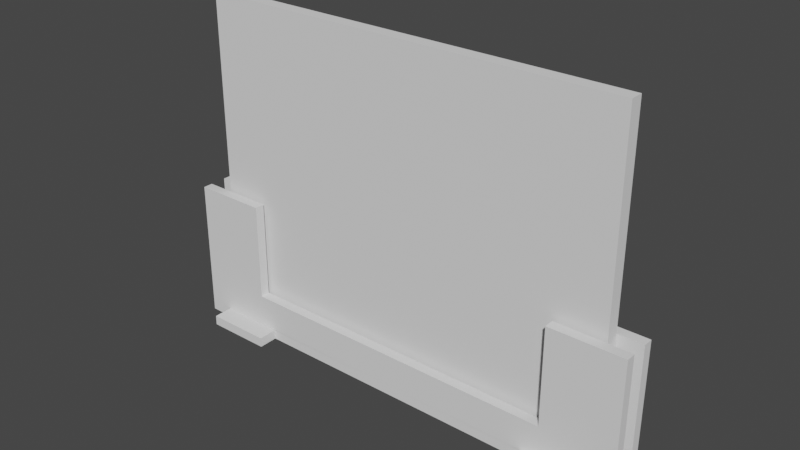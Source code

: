 # Source: wall_stand.blend  (saved by Blender 3.2.14; exported with 4.5.12 LTS)
import bpy
from mathutils import Matrix  # noqa: F401  (used for matrix-valued properties, if any)

bpy.ops.wm.read_factory_settings(use_empty=True)
scene = bpy.context.scene
scene.name = 'Scene'

# ---- world
world_world = bpy.data.worlds.new('World'); scene.world = world_world
world_world.use_nodes = True; world_world.node_tree.nodes.clear()
_N = world_world.node_tree.nodes; _L = world_world.node_tree.links
n0 = _N.new('ShaderNodeOutputWorld'); n0.name = 'World Output'; n0.location = (300, 300)
n1 = _N.new('ShaderNodeBackground'); n1.name = 'Background'; n1.location = (10, 300)
n1.inputs[0].default_value = (0.05088, 0.05088, 0.05088, 1.0)
_L.new(n1.outputs[0], n0.inputs[0])
n0.is_active_output = True
world_world.color = (0.05088, 0.05088, 0.05088)
world_world.use_sun_shadow = False
world_world.sun_shadow_jitter_overblur = 0.0

# ---- meshes
me_cube_001 = bpy.data.meshes.new('Cube.001')
me_cube_001.from_pydata([(-127.8, 32.88, 8.08), (-123.8, 32.88, 8.08), (-127.8, 34.11, 138.2), (-123.8, 34.11, 138.2), (-123.7, 133.6, 7.13), (-127.7, 133.6, 7.13), (-123.7, 134.8, 137.2), (-127.7, 134.8, 137.2)], [], [(7, 2, 0, 5), (1, 0, 2, 3), (7, 6, 3, 2), (5, 4, 6, 7), (5, 0, 1, 4), (6, 4, 1, 3)])
_uv = me_cube_001.uv_layers.new(name='UVMap')
_uv.uv.foreach_set('vector', [0.0, 0.0, 0.0, 0.0, 0.0, 0.0, 0.0, 0.0, 0.0, 0.0, 0.0, 0.0, 0.0, 0.0, 0.0, 0.0, 0.0, 0.0, 0.0, 0.0, 0.0, 0.0, 0.0, 0.0, 0.0, 0.0, 0.0, 0.0, 0.0, 0.0, 0.0, 0.0, 0.0, 0.0, 0.0, 0.0, 0.0, 0.0, 0.0, 0.0, 0.0, 0.0, 0.0, 0.0, 0.0, 0.0, 0.0, 0.0])
me_cube_001.update()
me_cube_009 = bpy.data.meshes.new('Cube.009')
me_cube_009.from_pydata([(-117.6, 94.64, 122.6), (-117.6, 134.6, 122.3), (-117.6, 94.78, 137.6), (-117.6, 134.8, 137.2), (-114.6, 94.64, 122.6), (-114.6, 134.6, 122.3), (-114.6, 94.78, 137.6), (-114.6, 134.8, 137.2), (-117.6, 124.7, 137.3), (-114.6, 124.7, 137.3), (-117.6, 95.73, 237.8), (-117.6, 135.7, 237.4), (-117.6, 95.87, 252.8), (-117.6, 135.9, 252.4), (-114.6, 95.73, 237.8), (-114.6, 135.7, 237.4), (-114.6, 95.87, 252.8), (-114.6, 135.9, 252.4), (-117.6, 125.7, 237.5), (-114.6, 125.7, 237.5), (-117.6, 134.8, 142.3), (-114.6, 134.8, 142.3), (-117.6, 137.8, 142.2), (-114.6, 137.8, 142.2), (-117.6, 138.7, 232.4), (-114.6, 138.7, 232.4), (-117.6, 135.7, 232.4), (-114.6, 135.7, 232.4), (-117.6, 95.94, 260.3), (-117.6, 135.9, 259.9), (-114.6, 95.94, 260.3), (-114.6, 135.9, 259.9), (-117.6, 138.9, 252.4), (-114.6, 138.9, 252.4), (-117.6, 138.9, 259.9), (-114.6, 138.9, 259.9), (-117.6, 94.57, 115.1), (-117.6, 134.6, 114.8), (-114.6, 94.57, 115.1), (-114.6, 134.6, 114.8), (-117.6, 137.6, 122.2), (-114.6, 137.6, 122.2), (-117.6, 137.6, 114.7), (-114.6, 137.6, 114.7)], [(3, 20), (7, 21)], [(3, 2, 0, 1), (7, 5, 4, 6), (3, 1, 5, 7), (0, 2, 6, 4), (2, 3, 7, 6), (1, 0, 36, 37), (13, 12, 10, 11), (17, 15, 14, 16), (13, 11, 15, 17), (10, 12, 16, 14), (16, 12, 28, 30), (11, 10, 14, 15), (9, 7, 15, 19), (15, 7, 3, 11), (8, 18, 11, 3), (19, 18, 8, 9), (26, 27, 15, 11), (26, 24, 25, 27), (24, 22, 23, 25), (22, 20, 21, 23), (21, 27, 25, 23), (20, 22, 24, 26), (28, 29, 31, 30), (17, 16, 30, 31), (12, 13, 29, 28), (29, 13, 32, 34), (32, 33, 35, 34), (13, 17, 33, 32), (17, 31, 35, 33), (31, 29, 34, 35), (37, 36, 38, 39), (0, 4, 38, 36), (37, 39, 43, 42), (4, 5, 39, 38), (41, 40, 42, 43), (39, 5, 41, 43), (1, 37, 42, 40), (5, 1, 40, 41)])
_uv = me_cube_009.uv_layers.new(name='UVMap')
_uv.uv.foreach_set('vector', [0.0, 0.0, 0.0, 0.0, 0.0, 0.0, 0.0, 0.0, 0.0, 0.0, 0.0, 0.0, 0.0, 0.0, 0.0, 0.0, 0.0, 0.0, 0.0, 0.0, 0.0, 0.0, 0.0, 0.0, 0.0, 0.0, 0.0, 0.0, 0.0, 0.0, 0.0, 0.0, 0.0, 0.0, 0.0, 0.0, 0.0, 0.0, 0.0, 0.0, 0.0, 0.0, 0.0, 0.0, 0.0, 0.0, 0.0, 0.0, 0.0, 0.0, 0.0, 0.0, 0.0, 0.0, 0.0, 0.0, 0.0, 0.0, 0.0, 0.0, 0.0, 0.0, 0.0, 0.0, 0.0, 0.0, 0.0, 0.0, 0.0, 0.0, 0.0, 0.0, 0.0, 0.0, 0.0, 0.0, 0.0, 0.0, 0.0, 0.0, 0.0, 0.0, 0.0, 0.0, 0.0, 0.0, 0.0, 0.0, 0.0, 0.0, 0.0, 0.0, 0.0, 0.0, 0.0, 0.0, 0.0, 0.0, 0.0, 0.0, 0.0, 0.0, 0.0, 0.0, 0.0, 0.0, 0.0, 0.0, 0.0, 0.0, 0.0, 0.0, 0.0, 0.0, 0.0, 0.0, 0.0, 0.0, 0.0, 0.0, 0.0, 0.0, 0.0, 0.0, 0.0, 0.0, 0.0, 0.0, 0.0, 0.0, 0.0, 0.0, 0.0, 0.0, 0.0, 0.0, 0.0, 0.0, 0.0, 0.0, 0.0, 0.0, 0.0, 0.0, 0.0, 0.0, 0.0, 0.0, 0.0, 0.0, 0.0, 0.0, 0.0, 0.0, 0.0, 0.0, 0.0, 0.0, 0.0, 0.0, 0.0, 0.0, 0.0, 0.0, 0.0, 0.0, 0.0, 0.0, 0.0, 0.0, 0.0, 0.0, 0.0, 0.0, 0.0, 0.0, 0.0, 0.0, 0.0, 0.0, 0.0, 0.0, 0.0, 0.0, 0.0, 0.0, 0.0, 0.0, 0.0, 0.0, 0.0, 0.0, 0.0, 0.0, 0.0, 0.0, 0.0, 0.0, 0.0, 0.0, 0.0, 0.0, 0.0, 0.0, 0.0, 0.0, 0.0, 0.0, 0.0, 0.0, 0.0, 0.0, 0.0, 0.0, 0.0, 0.0, 0.0, 0.0, 0.0, 0.0, 0.0, 0.0, 0.0, 0.0, 0.0, 0.0, 0.0, 0.0, 0.0, 0.0, 0.0, 0.0, 0.0, 0.0, 0.0, 0.0, 0.0, 0.0, 0.0, 0.0, 0.0, 0.0, 0.0, 0.0, 0.0, 0.0, 0.0, 0.0, 0.0, 0.0, 0.0, 0.0, 0.0, 0.0, 0.0, 0.0, 0.0, 0.0, 0.0, 0.0, 0.0, 0.0, 0.0, 0.0, 0.0, 0.0, 0.0, 0.0, 0.0, 0.0, 0.0, 0.0, 0.0, 0.0, 0.0, 0.0, 0.0, 0.0, 0.0, 0.0, 0.0, 0.0, 0.0, 0.0, 0.0, 0.0, 0.0, 0.0, 0.0, 0.0, 0.0, 0.0, 0.0, 0.0, 0.0, 0.0, 0.0, 0.0, 0.0, 0.0, 0.0, 0.0, 0.0, 0.0])
me_cube_009.update()
me_cube_011 = bpy.data.meshes.new('Cube.011')
me_cube_011.from_pydata([(-109.6, 95.72, 237.8), (-109.6, 135.7, 237.4), (-109.6, 95.87, 252.8), (-106.6, 95.72, 237.8), (-106.6, 135.7, 237.4), (-106.6, 95.87, 252.8), (-106.6, 135.9, 252.4), (-109.6, 135.9, 252.4), (-106.6, 125.7, 237.5), (-106.6, 134.8, 137.2), (-106.6, 94.78, 137.6), (-106.6, 134.6, 122.3), (-109.6, 134.8, 137.2), (-106.6, 124.7, 137.3), (-109.6, 124.7, 137.3), (-109.6, 125.7, 237.5), (-109.6, 94.78, 137.6), (-109.6, 134.6, 122.3), (-109.6, 94.64, 122.6), (-106.6, 94.64, 122.6), (-109.6, 95.94, 260.3), (-106.6, 95.94, 260.3), (-106.6, 135.9, 259.9), (-109.6, 135.9, 259.9), (-106.6, 138.9, 252.4), (-109.6, 138.9, 252.4), (-106.6, 138.9, 259.9), (-109.6, 138.9, 259.9), (-106.6, 134.6, 114.8), (-109.6, 134.6, 114.8), (-109.6, 94.57, 115.1), (-106.6, 94.57, 115.1), (-106.6, 137.6, 122.2), (-109.6, 137.6, 122.2), (-106.6, 137.6, 114.7), (-109.6, 137.6, 114.7), (-106.6, 134.8, 142.3), (-109.6, 134.8, 142.3), (-106.6, 137.8, 142.2), (-109.6, 137.8, 142.2), (-106.6, 138.7, 232.4), (-109.6, 138.7, 232.4), (-106.6, 135.7, 232.4), (-109.6, 135.7, 232.4)], [], [(1, 0, 3, 4), (7, 2, 0, 1), (0, 2, 5, 3), (6, 4, 3, 5), (7, 6, 24, 25), (7, 1, 4, 6), (12, 1, 4, 9), (8, 13, 9, 4), (16, 12, 9, 10), (9, 11, 19, 10), (12, 17, 11, 9), (14, 15, 8, 13), (15, 14, 12, 1), (12, 16, 18, 17), (18, 19, 31, 30), (18, 16, 10, 19), (20, 23, 22, 21), (5, 2, 20, 21), (2, 7, 23, 20), (6, 5, 21, 22), (25, 24, 26, 27), (23, 7, 25, 27), (6, 22, 26, 24), (22, 23, 27, 26), (29, 30, 31, 28), (11, 17, 33, 32), (19, 11, 28, 31), (17, 18, 30, 29), (32, 33, 35, 34), (28, 11, 32, 34), (29, 28, 34, 35), (17, 29, 35, 33), (43, 42, 4, 1), (42, 43, 41, 40), (40, 41, 39, 38), (38, 39, 37, 36), (9, 36, 37, 12), (37, 39, 41, 43), (36, 42, 40, 38)])
_uv = me_cube_011.uv_layers.new(name='UVMap')
_uv.uv.foreach_set('vector', [0.0, 0.0, 0.0, 0.0, 0.0, 0.0, 0.0, 0.0, 0.0, 0.0, 0.0, 0.0, 0.0, 0.0, 0.0, 0.0, 0.0, 0.0, 0.0, 0.0, 0.0, 0.0, 0.0, 0.0, 0.0, 0.0, 0.0, 0.0, 0.0, 0.0, 0.0, 0.0, 0.0, 0.0, 0.0, 0.0, 0.0, 0.0, 0.0, 0.0, 0.0, 0.0, 0.0, 0.0, 0.0, 0.0, 0.0, 0.0, 0.0, 0.0, 0.0, 0.0, 0.0, 0.0, 0.0, 0.0, 0.0, 0.0, 0.0, 0.0, 0.0, 0.0, 0.0, 0.0, 0.0, 0.0, 0.0, 0.0, 0.0, 0.0, 0.0, 0.0, 0.0, 0.0, 0.0, 0.0, 0.0, 0.0, 0.0, 0.0, 0.0, 0.0, 0.0, 0.0, 0.0, 0.0, 0.0, 0.0, 0.0, 0.0, 0.0, 0.0, 0.0, 0.0, 0.0, 0.0, 0.0, 0.0, 0.0, 0.0, 0.0, 0.0, 0.0, 0.0, 0.0, 0.0, 0.0, 0.0, 0.0, 0.0, 0.0, 0.0, 0.0, 0.0, 0.0, 0.0, 0.0, 0.0, 0.0, 0.0, 0.0, 0.0, 0.0, 0.0, 0.0, 0.0, 0.0, 0.0, 0.0, 0.0, 0.0, 0.0, 0.0, 0.0, 0.0, 0.0, 0.0, 0.0, 0.0, 0.0, 0.0, 0.0, 0.0, 0.0, 0.0, 0.0, 0.0, 0.0, 0.0, 0.0, 0.0, 0.0, 0.0, 0.0, 0.0, 0.0, 0.0, 0.0, 0.0, 0.0, 0.0, 0.0, 0.0, 0.0, 0.0, 0.0, 0.0, 0.0, 0.0, 0.0, 0.0, 0.0, 0.0, 0.0, 0.0, 0.0, 0.0, 0.0, 0.0, 0.0, 0.0, 0.0, 0.0, 0.0, 0.0, 0.0, 0.0, 0.0, 0.0, 0.0, 0.0, 0.0, 0.0, 0.0, 0.0, 0.0, 0.0, 0.0, 0.0, 0.0, 0.0, 0.0, 0.0, 0.0, 0.0, 0.0, 0.0, 0.0, 0.0, 0.0, 0.0, 0.0, 0.0, 0.0, 0.0, 0.0, 0.0, 0.0, 0.0, 0.0, 0.0, 0.0, 0.0, 0.0, 0.0, 0.0, 0.0, 0.0, 0.0, 0.0, 0.0, 0.0, 0.0, 0.0, 0.0, 0.0, 0.0, 0.0, 0.0, 0.0, 0.0, 0.0, 0.0, 0.0, 0.0, 0.0, 0.0, 0.0, 0.0, 0.0, 0.0, 0.0, 0.0, 0.0, 0.0, 0.0, 0.0, 0.0, 0.0, 0.0, 0.0, 0.0, 0.0, 0.0, 0.0, 0.0, 0.0, 0.0, 0.0, 0.0, 0.0, 0.0, 0.0, 0.0, 0.0, 0.0, 0.0, 0.0, 0.0, 0.0, 0.0, 0.0, 0.0, 0.0, 0.0, 0.0, 0.0, 0.0, 0.0, 0.0, 0.0, 0.0, 0.0, 0.0, 0.0, 0.0, 0.0, 0.0, 0.0, 0.0, 0.0, 0.0, 0.0, 0.0, 0.0, 0.0, 0.0, 0.0, 0.0, 0.0, 0.0, 0.0])
me_cube_011.update()
me_cube_012 = bpy.data.meshes.new('Cube.012')
me_cube_012.from_pydata([(-114.6, 137.6, 122.2), (-114.6, 138.9, 252.4), (-109.6, 137.6, 122.2), (-109.6, 138.9, 252.4), (-114.6, 134.6, 122.3), (-114.6, 135.9, 252.4), (-109.6, 134.6, 122.3), (-109.6, 135.9, 252.4), (-114.6, 138.7, 232.4), (-109.6, 138.7, 232.4), (-114.6, 135.7, 232.4), (-109.6, 135.7, 232.4), (-123.6, 138.9, 252.4), (-123.6, 135.9, 252.4), (-123.6, 138.7, 232.4), (-123.6, 135.7, 232.4), (-100.6, 138.9, 252.4), (-100.6, 135.9, 252.4), (-100.6, 138.7, 232.4), (-100.6, 135.7, 232.4), (-114.6, 137.8, 142.2), (-109.6, 137.8, 142.2), (-114.6, 134.8, 142.3), (-109.6, 134.8, 142.3), (-123.6, 137.6, 122.2), (-123.6, 134.6, 122.3), (-123.6, 137.8, 142.2), (-123.6, 134.8, 142.3), (-100.6, 137.6, 122.2), (-100.6, 134.6, 122.3), (-100.6, 137.8, 142.2), (-100.6, 134.8, 142.3)], [], [(1, 3, 2, 0), (5, 4, 6, 7), (2, 3, 7, 6), (1, 0, 4, 5), (3, 1, 5, 7), (0, 2, 6, 4), (8, 10, 15, 14), (15, 13, 12, 14), (10, 5, 13, 15), (1, 8, 14, 12), (5, 1, 12, 13), (11, 9, 18, 19), (18, 16, 17, 19), (3, 7, 17, 16), (7, 11, 19, 17), (9, 3, 16, 18), (21, 23, 31, 30), (4, 22, 27, 25), (26, 24, 25, 27), (20, 0, 24, 26), (0, 4, 25, 24), (22, 20, 26, 27), (31, 29, 28, 30), (23, 6, 29, 31), (2, 21, 30, 28), (6, 2, 28, 29)])
_uv = me_cube_012.uv_layers.new(name='UVMap')
_uv.uv.foreach_set('vector', [0.0, 0.0, 0.0, 0.0, 0.0, 0.0, 0.0, 0.0, 0.0, 0.0, 0.0, 0.0, 0.0, 0.0, 0.0, 0.0, 0.0, 0.0, 0.0, 0.0, 0.0, 0.0, 0.0, 0.0, 0.0, 0.0, 0.0, 0.0, 0.0, 0.0, 0.0, 0.0, 0.0, 0.0, 0.0, 0.0, 0.0, 0.0, 0.0, 0.0, 0.0, 0.0, 0.0, 0.0, 0.0, 0.0, 0.0, 0.0, 0.0, 0.0, 0.0, 0.0, 0.0, 0.0, 0.0, 0.0, 0.0, 0.0, 0.0, 0.0, 0.0, 0.0, 0.0, 0.0, 0.0, 0.0, 0.0, 0.0, 0.0, 0.0, 0.0, 0.0, 0.0, 0.0, 0.0, 0.0, 0.0, 0.0, 0.0, 0.0, 0.0, 0.0, 0.0, 0.0, 0.0, 0.0, 0.0, 0.0, 0.0, 0.0, 0.0, 0.0, 0.0, 0.0, 0.0, 0.0, 0.0, 0.0, 0.0, 0.0, 0.0, 0.0, 0.0, 0.0, 0.0, 0.0, 0.0, 0.0, 0.0, 0.0, 0.0, 0.0, 0.0, 0.0, 0.0, 0.0, 0.0, 0.0, 0.0, 0.0, 0.0, 0.0, 0.0, 0.0, 0.0, 0.0, 0.0, 0.0, 0.0, 0.0, 0.0, 0.0, 0.0, 0.0, 0.0, 0.0, 0.0, 0.0, 0.0, 0.0, 0.0, 0.0, 0.0, 0.0, 0.0, 0.0, 0.0, 0.0, 0.0, 0.0, 0.0, 0.0, 0.0, 0.0, 0.0, 0.0, 0.0, 0.0, 0.0, 0.0, 0.0, 0.0, 0.0, 0.0, 0.0, 0.0, 0.0, 0.0, 0.0, 0.0, 0.0, 0.0, 0.0, 0.0, 0.0, 0.0, 0.0, 0.0, 0.0, 0.0, 0.0, 0.0, 0.0, 0.0, 0.0, 0.0, 0.0, 0.0, 0.0, 0.0, 0.0, 0.0, 0.0, 0.0, 0.0, 0.0, 0.0, 0.0, 0.0, 0.0, 0.0, 0.0, 0.0, 0.0, 0.0, 0.0, 0.0, 0.0])
me_cube_012.update()

# ---- objects
ob_bracket_1 = bpy.data.objects.new('bracket_1', me_cube_001)
ob_bracket_1_003 = bpy.data.objects.new('bracket_1.003', me_cube_009)
ob_bracket_1_001 = bpy.data.objects.new('bracket_1.001', me_cube_011)
ob_bracket_1_002 = bpy.data.objects.new('bracket_1.002', me_cube_012)

# ---- transforms, parenting, visibility, modifiers, constraints
ob_bracket_1.location = (35.63, 134.0, 132.2)
ob_bracket_1.rotation_euler = (-1.561, 0.0003728, 1.571)
ob_bracket_1_003.location = (150.8, 120.0, 132.2)
ob_bracket_1_003.rotation_euler = (-1.561, 0.0003728, 1.571)
ob_bracket_1_001.location = (150.8, 120.0, 132.2)
ob_bracket_1_001.rotation_euler = (-1.561, 0.0003728, 1.571)
ob_bracket_1_002.location = (150.8, 120.0, 132.2)
ob_bracket_1_002.rotation_euler = (-1.561, 0.0003728, 1.571)

# ---- collection membership
scene.collection.objects.link(ob_bracket_1)
scene.collection.objects.link(ob_bracket_1_003)
scene.collection.objects.link(ob_bracket_1_001)
scene.collection.objects.link(ob_bracket_1_002)

# ---- scene / render settings (as saved in the file)
scene.frame_start = 1; scene.frame_end = 250; scene.frame_set(1)
scene.render.engine = 'BLENDER_EEVEE_NEXT'
scene.cycles.use_denoising = False
scene.cycles.samples = 128
scene.cycles.sampling_pattern = 'TABULATED_SOBOL'
scene.cycles.use_adaptive_sampling = False
scene.cycles.use_light_tree = False
scene.view_settings.view_transform = 'Filmic'
scene.unit_settings.scale_length = 0.001
bpy.context.view_layer.update()

# ---- added for rendering (the .blend has no active camera and no usable light): camera, sun
cam_auto = bpy.data.cameras.new('AutoCamera')
cam_auto.lens = 50.0
cam_auto.sensor_width = 36.0
cam_auto.clip_end = 2955.52
ob_auto_camera = bpy.data.objects.new('AutoCamera', cam_auto)
scene.collection.objects.link(ob_auto_camera)
ob_auto_camera.location = (130.603, -194.203, 182.25)
ob_auto_camera.rotation_euler = (1.09748, -7.21219e-08, 0.694738)
scene.camera = ob_auto_camera
light_auto_sun = bpy.data.lights.new('AutoSun', 'SUN')
light_auto_sun.energy = 3.0
light_auto_sun.angle = 0.0523599
ob_auto_sun = bpy.data.objects.new('AutoSun', light_auto_sun)
scene.collection.objects.link(ob_auto_sun)
ob_auto_sun.rotation_euler = (0.872665, 0.174533, 0.523599)
bpy.context.view_layer.update()
